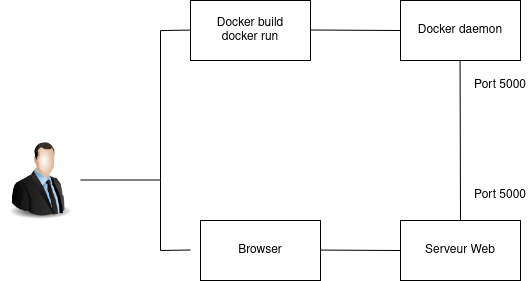

The diagram above was exported from draw.io. Its source (the exported page's mxGraphModel, read from the mxfile embedded in the PNG):
<mxGraphModel dx="1183" dy="691" grid="1" gridSize="10" guides="1" tooltips="1" connect="1" arrows="1" fold="1" page="1" pageScale="1" pageWidth="850" pageHeight="1100" math="0" shadow="0">
  <root>
    <mxCell id="0" />
    <mxCell id="1" parent="0" />
    <mxCell id="yyVfyFP91sHot7AaYRIh-1" value="" style="image;html=1;image=img/lib/clip_art/people/Suit_Man_128x128.png" vertex="1" parent="1">
      <mxGeometry x="120" y="280" width="80" height="80" as="geometry" />
    </mxCell>
    <mxCell id="yyVfyFP91sHot7AaYRIh-2" value="" style="endArrow=none;html=1;rounded=0;" edge="1" parent="1">
      <mxGeometry width="50" height="50" relative="1" as="geometry">
        <mxPoint x="200" y="319.5" as="sourcePoint" />
        <mxPoint x="280" y="319.5" as="targetPoint" />
      </mxGeometry>
    </mxCell>
    <mxCell id="yyVfyFP91sHot7AaYRIh-3" value="" style="rounded=0;whiteSpace=wrap;html=1;" vertex="1" parent="1">
      <mxGeometry x="310" y="140" width="120" height="60" as="geometry" />
    </mxCell>
    <mxCell id="yyVfyFP91sHot7AaYRIh-4" value="" style="endArrow=none;html=1;rounded=0;" edge="1" parent="1">
      <mxGeometry width="50" height="50" relative="1" as="geometry">
        <mxPoint x="280" y="320" as="sourcePoint" />
        <mxPoint x="280" y="170" as="targetPoint" />
      </mxGeometry>
    </mxCell>
    <mxCell id="yyVfyFP91sHot7AaYRIh-5" value="" style="endArrow=none;html=1;rounded=0;" edge="1" parent="1">
      <mxGeometry width="50" height="50" relative="1" as="geometry">
        <mxPoint x="280" y="390" as="sourcePoint" />
        <mxPoint x="310" y="389.5" as="targetPoint" />
      </mxGeometry>
    </mxCell>
    <mxCell id="yyVfyFP91sHot7AaYRIh-6" value="&lt;div&gt;Docker build&lt;/div&gt;&lt;div&gt;docker run&lt;br&gt;&lt;/div&gt;" style="text;strokeColor=none;align=center;fillColor=none;html=1;verticalAlign=middle;whiteSpace=wrap;rounded=0;" vertex="1" parent="1">
      <mxGeometry x="325" y="155" width="90" height="30" as="geometry" />
    </mxCell>
    <mxCell id="yyVfyFP91sHot7AaYRIh-7" value="" style="rounded=0;whiteSpace=wrap;html=1;" vertex="1" parent="1">
      <mxGeometry x="520" y="140" width="120" height="60" as="geometry" />
    </mxCell>
    <mxCell id="yyVfyFP91sHot7AaYRIh-8" value="" style="endArrow=none;html=1;rounded=0;entryX=0;entryY=0.5;entryDx=0;entryDy=0;" edge="1" parent="1" target="yyVfyFP91sHot7AaYRIh-7">
      <mxGeometry width="50" height="50" relative="1" as="geometry">
        <mxPoint x="430" y="169.5" as="sourcePoint" />
        <mxPoint x="510" y="169.5" as="targetPoint" />
      </mxGeometry>
    </mxCell>
    <mxCell id="yyVfyFP91sHot7AaYRIh-9" value="Docker daemon" style="text;strokeColor=none;align=center;fillColor=none;html=1;verticalAlign=middle;whiteSpace=wrap;rounded=0;" vertex="1" parent="1">
      <mxGeometry x="535" y="155" width="90" height="30" as="geometry" />
    </mxCell>
    <mxCell id="yyVfyFP91sHot7AaYRIh-12" value="" style="rounded=0;whiteSpace=wrap;html=1;" vertex="1" parent="1">
      <mxGeometry x="320" y="360" width="120" height="60" as="geometry" />
    </mxCell>
    <mxCell id="yyVfyFP91sHot7AaYRIh-14" value="Browser" style="text;strokeColor=none;align=center;fillColor=none;html=1;verticalAlign=middle;whiteSpace=wrap;rounded=0;" vertex="1" parent="1">
      <mxGeometry x="350" y="375" width="60" height="30" as="geometry" />
    </mxCell>
    <mxCell id="yyVfyFP91sHot7AaYRIh-15" value="" style="endArrow=none;html=1;rounded=0;" edge="1" parent="1">
      <mxGeometry width="50" height="50" relative="1" as="geometry">
        <mxPoint x="280" y="390" as="sourcePoint" />
        <mxPoint x="280" y="320" as="targetPoint" />
      </mxGeometry>
    </mxCell>
    <mxCell id="yyVfyFP91sHot7AaYRIh-16" value="" style="endArrow=none;html=1;rounded=0;" edge="1" parent="1">
      <mxGeometry width="50" height="50" relative="1" as="geometry">
        <mxPoint x="280" y="170.07" as="sourcePoint" />
        <mxPoint x="310" y="169.57" as="targetPoint" />
      </mxGeometry>
    </mxCell>
    <mxCell id="yyVfyFP91sHot7AaYRIh-19" value="" style="endArrow=none;html=1;rounded=0;entryX=0;entryY=0.5;entryDx=0;entryDy=0;" edge="1" parent="1">
      <mxGeometry width="50" height="50" relative="1" as="geometry">
        <mxPoint x="440" y="389.57" as="sourcePoint" />
        <mxPoint x="530" y="390.07" as="targetPoint" />
      </mxGeometry>
    </mxCell>
    <mxCell id="yyVfyFP91sHot7AaYRIh-20" value="Serveur Web" style="rounded=0;whiteSpace=wrap;html=1;" vertex="1" parent="1">
      <mxGeometry x="520" y="360" width="120" height="60" as="geometry" />
    </mxCell>
    <mxCell id="yyVfyFP91sHot7AaYRIh-21" value="" style="endArrow=none;html=1;rounded=0;exitX=0.5;exitY=0;exitDx=0;exitDy=0;" edge="1" parent="1" source="yyVfyFP91sHot7AaYRIh-20">
      <mxGeometry width="50" height="50" relative="1" as="geometry">
        <mxPoint x="580" y="350" as="sourcePoint" />
        <mxPoint x="579.5699999999999" y="200" as="targetPoint" />
      </mxGeometry>
    </mxCell>
    <mxCell id="yyVfyFP91sHot7AaYRIh-22" value="Port 5000" style="text;strokeColor=none;align=center;fillColor=none;html=1;verticalAlign=middle;whiteSpace=wrap;rounded=0;" vertex="1" parent="1">
      <mxGeometry x="590" y="320" width="60" height="30" as="geometry" />
    </mxCell>
    <mxCell id="yyVfyFP91sHot7AaYRIh-23" value="Port 5000" style="text;strokeColor=none;align=center;fillColor=none;html=1;verticalAlign=middle;whiteSpace=wrap;rounded=0;" vertex="1" parent="1">
      <mxGeometry x="590" y="210" width="60" height="30" as="geometry" />
    </mxCell>
  </root>
</mxGraphModel>